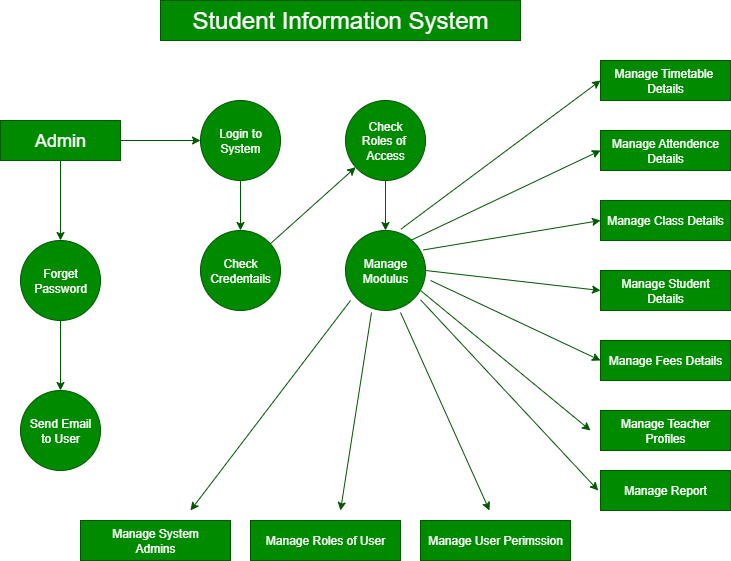

The diagram above was exported from draw.io. Its source (the exported page's mxGraphModel, read from the mxfile embedded in the PNG):
<mxGraphModel dx="1042" dy="608" grid="1" gridSize="10" guides="1" tooltips="1" connect="1" arrows="1" fold="1" page="1" pageScale="1" pageWidth="850" pageHeight="1100" math="0" shadow="0">
  <root>
    <mxCell id="0" />
    <mxCell id="1" parent="0" />
    <mxCell id="zZzbJ4J2wuyDHXoYu8ZB-2" value="&lt;font style=&quot;font-size: 24px;&quot;&gt;Student Information System&lt;/font&gt;" style="rounded=0;whiteSpace=wrap;html=1;fillColor=#008a00;fontColor=#ffffff;strokeColor=#005700;" vertex="1" parent="1">
      <mxGeometry x="200" y="40" width="360" height="40" as="geometry" />
    </mxCell>
    <mxCell id="zZzbJ4J2wuyDHXoYu8ZB-3" value="Check&lt;div&gt;Credentails&lt;/div&gt;" style="ellipse;whiteSpace=wrap;html=1;aspect=fixed;fillColor=#008a00;fontColor=#ffffff;strokeColor=#005700;" vertex="1" parent="1">
      <mxGeometry x="240" y="270" width="80" height="80" as="geometry" />
    </mxCell>
    <mxCell id="zZzbJ4J2wuyDHXoYu8ZB-32" value="" style="edgeStyle=orthogonalEdgeStyle;rounded=0;orthogonalLoop=1;jettySize=auto;html=1;fillColor=#008a00;strokeColor=#005700;" edge="1" parent="1" source="zZzbJ4J2wuyDHXoYu8ZB-4" target="zZzbJ4J2wuyDHXoYu8ZB-8">
      <mxGeometry relative="1" as="geometry" />
    </mxCell>
    <mxCell id="zZzbJ4J2wuyDHXoYu8ZB-4" value="Check&lt;div&gt;Roles of&amp;nbsp;&lt;/div&gt;&lt;div&gt;Access&lt;/div&gt;" style="ellipse;whiteSpace=wrap;html=1;aspect=fixed;fillColor=#008a00;fontColor=#ffffff;strokeColor=#005700;" vertex="1" parent="1">
      <mxGeometry x="385" y="140" width="80" height="80" as="geometry" />
    </mxCell>
    <mxCell id="zZzbJ4J2wuyDHXoYu8ZB-30" value="" style="edgeStyle=orthogonalEdgeStyle;rounded=0;orthogonalLoop=1;jettySize=auto;html=1;fillColor=#008a00;strokeColor=#005700;" edge="1" parent="1" source="zZzbJ4J2wuyDHXoYu8ZB-5" target="zZzbJ4J2wuyDHXoYu8ZB-3">
      <mxGeometry relative="1" as="geometry" />
    </mxCell>
    <mxCell id="zZzbJ4J2wuyDHXoYu8ZB-5" value="Login to&lt;div&gt;System&lt;/div&gt;" style="ellipse;whiteSpace=wrap;html=1;aspect=fixed;fillColor=#008a00;fontColor=#ffffff;strokeColor=#005700;" vertex="1" parent="1">
      <mxGeometry x="240" y="140" width="80" height="80" as="geometry" />
    </mxCell>
    <mxCell id="zZzbJ4J2wuyDHXoYu8ZB-8" value="Manage&lt;div&gt;Modulus&lt;/div&gt;" style="ellipse;whiteSpace=wrap;html=1;aspect=fixed;fillColor=#008a00;fontColor=#ffffff;strokeColor=#005700;" vertex="1" parent="1">
      <mxGeometry x="385" y="270" width="80" height="80" as="geometry" />
    </mxCell>
    <mxCell id="zZzbJ4J2wuyDHXoYu8ZB-9" value="Send Email&lt;div&gt;to User&lt;/div&gt;" style="ellipse;whiteSpace=wrap;html=1;aspect=fixed;fillColor=#008a00;fontColor=#ffffff;strokeColor=#005700;" vertex="1" parent="1">
      <mxGeometry x="60" y="430" width="80" height="80" as="geometry" />
    </mxCell>
    <mxCell id="zZzbJ4J2wuyDHXoYu8ZB-29" value="" style="edgeStyle=orthogonalEdgeStyle;rounded=0;orthogonalLoop=1;jettySize=auto;html=1;fillColor=#008a00;strokeColor=#005700;" edge="1" parent="1" source="zZzbJ4J2wuyDHXoYu8ZB-10" target="zZzbJ4J2wuyDHXoYu8ZB-9">
      <mxGeometry relative="1" as="geometry" />
    </mxCell>
    <mxCell id="zZzbJ4J2wuyDHXoYu8ZB-10" value="Forget&lt;div&gt;Password&lt;/div&gt;" style="ellipse;whiteSpace=wrap;html=1;aspect=fixed;fillColor=#008a00;fontColor=#ffffff;strokeColor=#005700;" vertex="1" parent="1">
      <mxGeometry x="60" y="280" width="80" height="80" as="geometry" />
    </mxCell>
    <mxCell id="zZzbJ4J2wuyDHXoYu8ZB-27" value="" style="edgeStyle=orthogonalEdgeStyle;rounded=0;orthogonalLoop=1;jettySize=auto;html=1;fillColor=#008a00;strokeColor=#005700;" edge="1" parent="1" source="zZzbJ4J2wuyDHXoYu8ZB-11" target="zZzbJ4J2wuyDHXoYu8ZB-5">
      <mxGeometry relative="1" as="geometry" />
    </mxCell>
    <mxCell id="zZzbJ4J2wuyDHXoYu8ZB-28" value="" style="edgeStyle=orthogonalEdgeStyle;rounded=0;orthogonalLoop=1;jettySize=auto;html=1;fillColor=#008a00;strokeColor=#005700;" edge="1" parent="1" source="zZzbJ4J2wuyDHXoYu8ZB-11" target="zZzbJ4J2wuyDHXoYu8ZB-10">
      <mxGeometry relative="1" as="geometry" />
    </mxCell>
    <mxCell id="zZzbJ4J2wuyDHXoYu8ZB-11" value="&lt;font style=&quot;font-size: 18px;&quot;&gt;Admin&lt;/font&gt;" style="rounded=0;whiteSpace=wrap;html=1;fillColor=#008a00;fontColor=#ffffff;strokeColor=#005700;" vertex="1" parent="1">
      <mxGeometry x="40" y="160" width="120" height="40" as="geometry" />
    </mxCell>
    <mxCell id="zZzbJ4J2wuyDHXoYu8ZB-16" value="Manage Class Details" style="rounded=0;whiteSpace=wrap;html=1;fillColor=#008a00;fontColor=#ffffff;strokeColor=#005700;" vertex="1" parent="1">
      <mxGeometry x="640" y="240" width="130" height="40" as="geometry" />
    </mxCell>
    <mxCell id="zZzbJ4J2wuyDHXoYu8ZB-17" value="Manage Attendence Details" style="rounded=0;whiteSpace=wrap;html=1;fillColor=#008a00;fontColor=#ffffff;strokeColor=#005700;" vertex="1" parent="1">
      <mxGeometry x="640" y="170" width="130" height="40" as="geometry" />
    </mxCell>
    <mxCell id="zZzbJ4J2wuyDHXoYu8ZB-18" value="Manage Timetable&amp;nbsp;&lt;div&gt;Details&lt;/div&gt;" style="rounded=0;whiteSpace=wrap;html=1;fillColor=#008a00;fontColor=#ffffff;strokeColor=#005700;" vertex="1" parent="1">
      <mxGeometry x="640" y="100" width="130" height="40" as="geometry" />
    </mxCell>
    <mxCell id="zZzbJ4J2wuyDHXoYu8ZB-19" value="Manage Student&lt;div&gt;Details&lt;/div&gt;" style="rounded=0;whiteSpace=wrap;html=1;fillColor=#008a00;fontColor=#ffffff;strokeColor=#005700;" vertex="1" parent="1">
      <mxGeometry x="640" y="310" width="130" height="40" as="geometry" />
    </mxCell>
    <mxCell id="zZzbJ4J2wuyDHXoYu8ZB-20" value="Manage Fees Details" style="rounded=0;whiteSpace=wrap;html=1;fillColor=#008a00;fontColor=#ffffff;strokeColor=#005700;" vertex="1" parent="1">
      <mxGeometry x="640" y="380" width="130" height="40" as="geometry" />
    </mxCell>
    <mxCell id="zZzbJ4J2wuyDHXoYu8ZB-21" value="Manage Teacher&lt;div&gt;Profiles&lt;/div&gt;" style="rounded=0;whiteSpace=wrap;html=1;fillColor=#008a00;fontColor=#ffffff;strokeColor=#005700;" vertex="1" parent="1">
      <mxGeometry x="640" y="450" width="130" height="40" as="geometry" />
    </mxCell>
    <mxCell id="zZzbJ4J2wuyDHXoYu8ZB-22" value="Manage Report" style="rounded=0;whiteSpace=wrap;html=1;fillColor=#008a00;fontColor=#ffffff;strokeColor=#005700;" vertex="1" parent="1">
      <mxGeometry x="640" y="510" width="130" height="40" as="geometry" />
    </mxCell>
    <mxCell id="zZzbJ4J2wuyDHXoYu8ZB-24" value="Manage User Perimssion" style="rounded=0;whiteSpace=wrap;html=1;fillColor=#008a00;fontColor=#ffffff;strokeColor=#005700;" vertex="1" parent="1">
      <mxGeometry x="460" y="560" width="150" height="40" as="geometry" />
    </mxCell>
    <mxCell id="zZzbJ4J2wuyDHXoYu8ZB-25" value="Manage System&lt;div&gt;Admins&lt;/div&gt;" style="rounded=0;whiteSpace=wrap;html=1;fillColor=#008a00;fontColor=#ffffff;strokeColor=#005700;" vertex="1" parent="1">
      <mxGeometry x="120" y="560" width="150" height="40" as="geometry" />
    </mxCell>
    <mxCell id="zZzbJ4J2wuyDHXoYu8ZB-26" value="Manage Roles of User" style="rounded=0;whiteSpace=wrap;html=1;fillColor=#008a00;fontColor=#ffffff;strokeColor=#005700;" vertex="1" parent="1">
      <mxGeometry x="290" y="560" width="150" height="40" as="geometry" />
    </mxCell>
    <mxCell id="zZzbJ4J2wuyDHXoYu8ZB-33" value="" style="endArrow=classic;html=1;rounded=0;fillColor=#008a00;strokeColor=#005700;" edge="1" parent="1">
      <mxGeometry width="50" height="50" relative="1" as="geometry">
        <mxPoint x="411" y="352" as="sourcePoint" />
        <mxPoint x="380" y="550" as="targetPoint" />
      </mxGeometry>
    </mxCell>
    <mxCell id="zZzbJ4J2wuyDHXoYu8ZB-34" value="" style="endArrow=classic;html=1;rounded=0;entryX=0.333;entryY=0;entryDx=0;entryDy=0;entryPerimeter=0;fillColor=#008a00;strokeColor=#005700;" edge="1" parent="1">
      <mxGeometry width="50" height="50" relative="1" as="geometry">
        <mxPoint x="440" y="352" as="sourcePoint" />
        <mxPoint x="528.95" y="550" as="targetPoint" />
      </mxGeometry>
    </mxCell>
    <mxCell id="zZzbJ4J2wuyDHXoYu8ZB-35" value="" style="endArrow=classic;html=1;rounded=0;fillColor=#008a00;strokeColor=#005700;" edge="1" parent="1">
      <mxGeometry width="50" height="50" relative="1" as="geometry">
        <mxPoint x="390" y="340" as="sourcePoint" />
        <mxPoint x="230" y="550" as="targetPoint" />
      </mxGeometry>
    </mxCell>
    <mxCell id="zZzbJ4J2wuyDHXoYu8ZB-36" value="" style="endArrow=classic;html=1;rounded=0;fillColor=#008a00;strokeColor=#005700;" edge="1" parent="1">
      <mxGeometry width="50" height="50" relative="1" as="geometry">
        <mxPoint x="459.9990239692181" y="339.26431840599" as="sourcePoint" />
        <mxPoint x="637.73" y="530" as="targetPoint" />
      </mxGeometry>
    </mxCell>
    <mxCell id="zZzbJ4J2wuyDHXoYu8ZB-37" value="" style="endArrow=classic;html=1;rounded=0;exitX=0.938;exitY=0.75;exitDx=0;exitDy=0;exitPerimeter=0;fillColor=#008a00;strokeColor=#005700;" edge="1" parent="1" source="zZzbJ4J2wuyDHXoYu8ZB-8">
      <mxGeometry width="50" height="50" relative="1" as="geometry">
        <mxPoint x="470" y="340" as="sourcePoint" />
        <mxPoint x="630" y="470" as="targetPoint" />
        <Array as="points" />
      </mxGeometry>
    </mxCell>
    <mxCell id="zZzbJ4J2wuyDHXoYu8ZB-39" value="" style="endArrow=classic;html=1;rounded=0;entryX=0;entryY=0.5;entryDx=0;entryDy=0;exitX=1;exitY=0.5;exitDx=0;exitDy=0;fillColor=#008a00;strokeColor=#005700;" edge="1" parent="1">
      <mxGeometry width="50" height="50" relative="1" as="geometry">
        <mxPoint x="465" y="310" as="sourcePoint" />
        <mxPoint x="640" y="330" as="targetPoint" />
        <Array as="points" />
      </mxGeometry>
    </mxCell>
    <mxCell id="zZzbJ4J2wuyDHXoYu8ZB-41" value="" style="endArrow=classic;html=1;rounded=0;exitX=0.973;exitY=0.243;exitDx=0;exitDy=0;entryX=0;entryY=0.5;entryDx=0;entryDy=0;exitPerimeter=0;fillColor=#008a00;strokeColor=#005700;" edge="1" parent="1" source="zZzbJ4J2wuyDHXoYu8ZB-8" target="zZzbJ4J2wuyDHXoYu8ZB-16">
      <mxGeometry width="50" height="50" relative="1" as="geometry">
        <mxPoint x="465" y="290" as="sourcePoint" />
        <mxPoint x="630" y="260" as="targetPoint" />
        <Array as="points" />
      </mxGeometry>
    </mxCell>
    <mxCell id="zZzbJ4J2wuyDHXoYu8ZB-42" value="" style="endArrow=classic;html=1;rounded=0;entryX=0;entryY=0.5;entryDx=0;entryDy=0;exitX=1;exitY=0.5;exitDx=0;exitDy=0;strokeColor=#005700;fillColor=#008a00;" edge="1" parent="1" target="zZzbJ4J2wuyDHXoYu8ZB-17">
      <mxGeometry width="50" height="50" relative="1" as="geometry">
        <mxPoint x="450" y="280" as="sourcePoint" />
        <mxPoint x="625" y="300" as="targetPoint" />
        <Array as="points" />
      </mxGeometry>
    </mxCell>
    <mxCell id="zZzbJ4J2wuyDHXoYu8ZB-43" value="" style="endArrow=classic;html=1;rounded=0;entryX=0;entryY=0.5;entryDx=0;entryDy=0;exitX=0.693;exitY=-0.017;exitDx=0;exitDy=0;exitPerimeter=0;strokeColor=#005700;fillColor=#008a00;" edge="1" parent="1" source="zZzbJ4J2wuyDHXoYu8ZB-8" target="zZzbJ4J2wuyDHXoYu8ZB-18">
      <mxGeometry width="50" height="50" relative="1" as="geometry">
        <mxPoint x="500" y="190" as="sourcePoint" />
        <mxPoint x="675" y="210" as="targetPoint" />
        <Array as="points" />
      </mxGeometry>
    </mxCell>
    <mxCell id="zZzbJ4J2wuyDHXoYu8ZB-44" value="" style="endArrow=classic;html=1;rounded=0;entryX=0;entryY=0.5;entryDx=0;entryDy=0;strokeColor=#005700;fillColor=#008a00;" edge="1" parent="1" target="zZzbJ4J2wuyDHXoYu8ZB-20">
      <mxGeometry width="50" height="50" relative="1" as="geometry">
        <mxPoint x="470" y="320" as="sourcePoint" />
        <mxPoint x="735" y="380" as="targetPoint" />
        <Array as="points" />
      </mxGeometry>
    </mxCell>
    <mxCell id="zZzbJ4J2wuyDHXoYu8ZB-45" value="" style="endArrow=classic;html=1;rounded=0;fillColor=#008a00;strokeColor=#005700;" edge="1" parent="1" source="zZzbJ4J2wuyDHXoYu8ZB-3" target="zZzbJ4J2wuyDHXoYu8ZB-4">
      <mxGeometry width="50" height="50" relative="1" as="geometry">
        <mxPoint x="350" y="250" as="sourcePoint" />
        <mxPoint x="525" y="270" as="targetPoint" />
        <Array as="points" />
      </mxGeometry>
    </mxCell>
  </root>
</mxGraphModel>